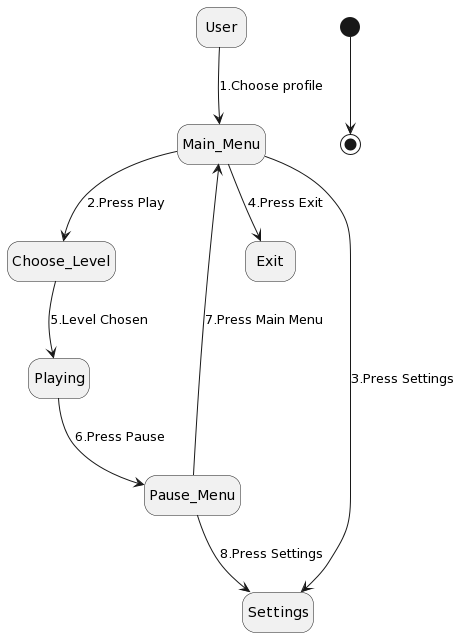

The diagram above was rendered by PlantUML. Its source (embedded in the PNG):
@startuml
hide empty description
User --> Main_Menu: 1.Choose profile

Main_Menu --> Choose_Level:2.Press Play
Main_Menu --> Settings: 3.Press Settings
Main_Menu --> Exit: 4.Press Exit

Choose_Level --> Playing: 5.Level Chosen
Playing--> Pause_Menu: 6.Press Pause
Pause_Menu --> Main_Menu: 7.Press Main Menu
Pause_Menu --> Settings: 8.Press Settings

[*] --> [*]
@enduml